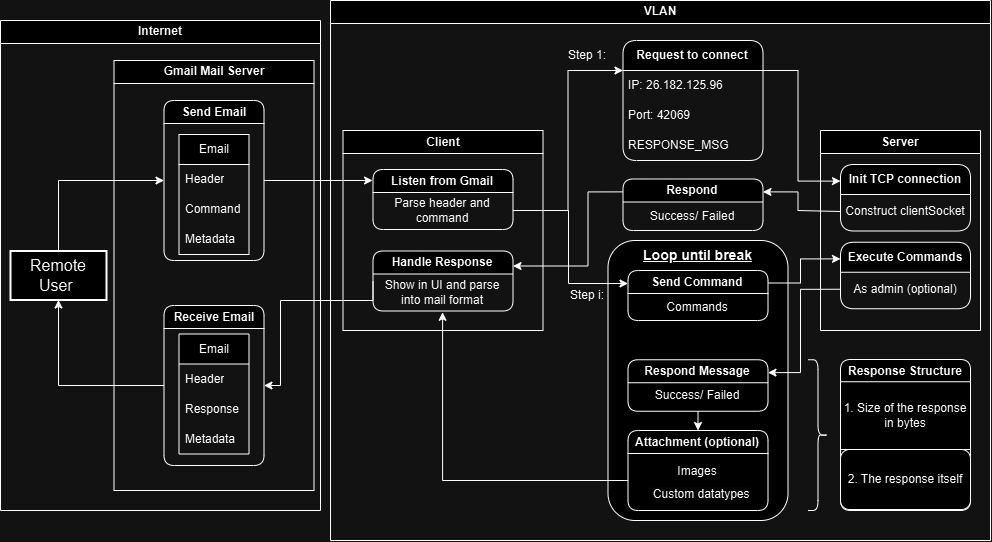

The diagram above was exported from draw.io. Its source (the exported page's mxGraphModel, read from the mxfile embedded in the PNG):
<mxGraphModel dx="1149" dy="691" grid="1" gridSize="10" guides="1" tooltips="1" connect="1" arrows="1" fold="1" page="1" pageScale="1" pageWidth="850" pageHeight="1100" math="0" shadow="0">
  <root>
    <mxCell id="0" />
    <mxCell id="1" parent="0" />
    <mxCell id="Uhfg_ai0CsUBGGnNBme_-28" value="Internet" style="swimlane;whiteSpace=wrap;html=1;" parent="1" vertex="1">
      <mxGeometry x="190" y="90" width="320" height="490" as="geometry" />
    </mxCell>
    <mxCell id="Uhfg_ai0CsUBGGnNBme_-53" value="Gmail Mail Server" style="swimlane;whiteSpace=wrap;html=1;" parent="Uhfg_ai0CsUBGGnNBme_-28" vertex="1">
      <mxGeometry x="113.5" y="40" width="200" height="430" as="geometry" />
    </mxCell>
    <mxCell id="Uhfg_ai0CsUBGGnNBme_-52" value="Receive Email" style="swimlane;whiteSpace=wrap;html=1;rounded=1;" parent="Uhfg_ai0CsUBGGnNBme_-53" vertex="1">
      <mxGeometry x="50" y="245" width="100" height="160" as="geometry" />
    </mxCell>
    <mxCell id="Uhfg_ai0CsUBGGnNBme_-48" value="Email" style="swimlane;fontStyle=0;childLayout=stackLayout;horizontal=1;startSize=30;horizontalStack=0;resizeParent=1;resizeParentMax=0;resizeLast=0;collapsible=1;marginBottom=0;whiteSpace=wrap;html=1;" parent="Uhfg_ai0CsUBGGnNBme_-52" vertex="1">
      <mxGeometry x="15" y="28.5" width="70" height="120" as="geometry">
        <mxRectangle x="183.5" y="90" width="70" height="30" as="alternateBounds" />
      </mxGeometry>
    </mxCell>
    <mxCell id="Uhfg_ai0CsUBGGnNBme_-49" value="Header" style="text;strokeColor=none;fillColor=none;align=left;verticalAlign=middle;spacingLeft=4;spacingRight=4;overflow=hidden;points=[[0,0.5],[1,0.5]];portConstraint=eastwest;rotatable=0;whiteSpace=wrap;html=1;" parent="Uhfg_ai0CsUBGGnNBme_-48" vertex="1">
      <mxGeometry y="30" width="70" height="30" as="geometry" />
    </mxCell>
    <mxCell id="Uhfg_ai0CsUBGGnNBme_-50" value="Response" style="text;strokeColor=none;fillColor=none;align=left;verticalAlign=middle;spacingLeft=4;spacingRight=4;overflow=hidden;points=[[0,0.5],[1,0.5]];portConstraint=eastwest;rotatable=0;whiteSpace=wrap;html=1;" parent="Uhfg_ai0CsUBGGnNBme_-48" vertex="1">
      <mxGeometry y="60" width="70" height="30" as="geometry" />
    </mxCell>
    <mxCell id="Uhfg_ai0CsUBGGnNBme_-51" value="Metadata" style="text;strokeColor=none;fillColor=none;align=left;verticalAlign=middle;spacingLeft=4;spacingRight=4;overflow=hidden;points=[[0,0.5],[1,0.5]];portConstraint=eastwest;rotatable=0;whiteSpace=wrap;html=1;" parent="Uhfg_ai0CsUBGGnNBme_-48" vertex="1">
      <mxGeometry y="90" width="70" height="30" as="geometry" />
    </mxCell>
    <mxCell id="Uhfg_ai0CsUBGGnNBme_-41" value="Send Email" style="swimlane;whiteSpace=wrap;html=1;rounded=1;" parent="Uhfg_ai0CsUBGGnNBme_-53" vertex="1">
      <mxGeometry x="50" y="40" width="100" height="160" as="geometry" />
    </mxCell>
    <mxCell id="Uhfg_ai0CsUBGGnNBme_-31" value="Email" style="swimlane;fontStyle=0;childLayout=stackLayout;horizontal=1;startSize=30;horizontalStack=0;resizeParent=1;resizeParentMax=0;resizeLast=0;collapsible=1;marginBottom=0;whiteSpace=wrap;html=1;" parent="Uhfg_ai0CsUBGGnNBme_-41" vertex="1">
      <mxGeometry x="15" y="34" width="70" height="120" as="geometry">
        <mxRectangle x="183.5" y="90" width="70" height="30" as="alternateBounds" />
      </mxGeometry>
    </mxCell>
    <mxCell id="Uhfg_ai0CsUBGGnNBme_-32" value="Header" style="text;strokeColor=none;fillColor=none;align=left;verticalAlign=middle;spacingLeft=4;spacingRight=4;overflow=hidden;points=[[0,0.5],[1,0.5]];portConstraint=eastwest;rotatable=0;whiteSpace=wrap;html=1;" parent="Uhfg_ai0CsUBGGnNBme_-31" vertex="1">
      <mxGeometry y="30" width="70" height="30" as="geometry" />
    </mxCell>
    <mxCell id="Uhfg_ai0CsUBGGnNBme_-33" value="Command" style="text;strokeColor=none;fillColor=none;align=left;verticalAlign=middle;spacingLeft=4;spacingRight=4;overflow=hidden;points=[[0,0.5],[1,0.5]];portConstraint=eastwest;rotatable=0;whiteSpace=wrap;html=1;" parent="Uhfg_ai0CsUBGGnNBme_-31" vertex="1">
      <mxGeometry y="60" width="70" height="30" as="geometry" />
    </mxCell>
    <mxCell id="Uhfg_ai0CsUBGGnNBme_-34" value="Metadata" style="text;strokeColor=none;fillColor=none;align=left;verticalAlign=middle;spacingLeft=4;spacingRight=4;overflow=hidden;points=[[0,0.5],[1,0.5]];portConstraint=eastwest;rotatable=0;whiteSpace=wrap;html=1;" parent="Uhfg_ai0CsUBGGnNBme_-31" vertex="1">
      <mxGeometry y="90" width="70" height="30" as="geometry" />
    </mxCell>
    <mxCell id="Uhfg_ai0CsUBGGnNBme_-54" style="edgeStyle=orthogonalEdgeStyle;rounded=0;orthogonalLoop=1;jettySize=auto;html=1;exitX=0.5;exitY=0;exitDx=0;exitDy=0;entryX=0;entryY=0.5;entryDx=0;entryDy=0;" parent="Uhfg_ai0CsUBGGnNBme_-28" source="2" target="Uhfg_ai0CsUBGGnNBme_-41" edge="1">
      <mxGeometry relative="1" as="geometry" />
    </mxCell>
    <mxCell id="2" value="Remote User " style="whiteSpace=wrap;strokeWidth=2;fontSize=16;" parent="Uhfg_ai0CsUBGGnNBme_-28" vertex="1">
      <mxGeometry x="10" y="230.5" width="96" height="49" as="geometry" />
    </mxCell>
    <mxCell id="Uhfg_ai0CsUBGGnNBme_-55" style="edgeStyle=orthogonalEdgeStyle;rounded=0;orthogonalLoop=1;jettySize=auto;html=1;exitX=0;exitY=0.5;exitDx=0;exitDy=0;entryX=0.5;entryY=1;entryDx=0;entryDy=0;" parent="Uhfg_ai0CsUBGGnNBme_-28" source="Uhfg_ai0CsUBGGnNBme_-52" target="2" edge="1">
      <mxGeometry relative="1" as="geometry" />
    </mxCell>
    <mxCell id="Uhfg_ai0CsUBGGnNBme_-29" value="VLAN" style="swimlane;whiteSpace=wrap;html=1;" parent="1" vertex="1">
      <mxGeometry x="520" y="70" width="660" height="540" as="geometry">
        <mxRectangle x="570" y="60" width="70" height="30" as="alternateBounds" />
      </mxGeometry>
    </mxCell>
    <mxCell id="Uhfg_ai0CsUBGGnNBme_-81" value="" style="rounded=1;whiteSpace=wrap;html=1;" parent="Uhfg_ai0CsUBGGnNBme_-29" vertex="1">
      <mxGeometry x="277.5" y="240" width="180" height="280" as="geometry" />
    </mxCell>
    <mxCell id="Uhfg_ai0CsUBGGnNBme_-96" style="edgeStyle=orthogonalEdgeStyle;rounded=0;orthogonalLoop=1;jettySize=auto;html=1;entryX=1;entryY=0.25;entryDx=0;entryDy=0;exitX=0;exitY=0.5;exitDx=0;exitDy=0;" parent="Uhfg_ai0CsUBGGnNBme_-29" source="F0eoNh1jWJCdP1aJQqz6-3" target="Uhfg_ai0CsUBGGnNBme_-47" edge="1">
      <mxGeometry relative="1" as="geometry">
        <Array as="points">
          <mxPoint x="467.5" y="210" />
          <mxPoint x="467.5" y="191" />
        </Array>
      </mxGeometry>
    </mxCell>
    <mxCell id="Uhfg_ai0CsUBGGnNBme_-99" style="edgeStyle=orthogonalEdgeStyle;rounded=0;orthogonalLoop=1;jettySize=auto;html=1;exitX=0;exitY=0.5;exitDx=0;exitDy=0;entryX=1;entryY=0.25;entryDx=0;entryDy=0;" parent="Uhfg_ai0CsUBGGnNBme_-29" source="hfF5LMiaGweFIcdcWih9-8" target="Uhfg_ai0CsUBGGnNBme_-83" edge="1">
      <mxGeometry relative="1" as="geometry">
        <Array as="points">
          <mxPoint x="470" y="289" />
          <mxPoint x="470" y="372" />
        </Array>
      </mxGeometry>
    </mxCell>
    <mxCell id="Uhfg_ai0CsUBGGnNBme_-36" value="Server" style="swimlane;whiteSpace=wrap;html=1;" parent="Uhfg_ai0CsUBGGnNBme_-29" vertex="1">
      <mxGeometry x="490" y="130" width="160" height="200" as="geometry" />
    </mxCell>
    <mxCell id="hfF5LMiaGweFIcdcWih9-2" value="Execute Commands" style="swimlane;whiteSpace=wrap;html=1;rounded=1;startSize=30;" parent="Uhfg_ai0CsUBGGnNBme_-36" vertex="1">
      <mxGeometry x="20" y="111.75" width="130" height="66.5" as="geometry" />
    </mxCell>
    <mxCell id="hfF5LMiaGweFIcdcWih9-8" value="As admin (optional)" style="text;strokeColor=none;fillColor=none;align=center;verticalAlign=middle;spacingLeft=4;spacingRight=4;overflow=hidden;points=[[0,0.5],[1,0.5]];portConstraint=eastwest;rotatable=0;whiteSpace=wrap;html=1;" parent="hfF5LMiaGweFIcdcWih9-2" vertex="1">
      <mxGeometry y="32" width="130" height="30" as="geometry" />
    </mxCell>
    <mxCell id="F0eoNh1jWJCdP1aJQqz6-2" value="Init TCP connection" style="swimlane;whiteSpace=wrap;html=1;rounded=1;startSize=30;" vertex="1" parent="Uhfg_ai0CsUBGGnNBme_-36">
      <mxGeometry x="20" y="34" width="130" height="66.5" as="geometry" />
    </mxCell>
    <mxCell id="F0eoNh1jWJCdP1aJQqz6-3" value="Construct clientSocket" style="text;strokeColor=none;fillColor=none;align=center;verticalAlign=middle;spacingLeft=4;spacingRight=4;overflow=hidden;points=[[0,0.5],[1,0.5]];portConstraint=eastwest;rotatable=0;whiteSpace=wrap;html=1;" vertex="1" parent="F0eoNh1jWJCdP1aJQqz6-2">
      <mxGeometry y="32" width="130" height="30" as="geometry" />
    </mxCell>
    <mxCell id="Uhfg_ai0CsUBGGnNBme_-80" style="edgeStyle=orthogonalEdgeStyle;rounded=0;orthogonalLoop=1;jettySize=auto;html=1;exitX=0;exitY=0.25;exitDx=0;exitDy=0;entryX=1;entryY=0.25;entryDx=0;entryDy=0;" parent="Uhfg_ai0CsUBGGnNBme_-29" source="Uhfg_ai0CsUBGGnNBme_-47" target="hfF5LMiaGweFIcdcWih9-16" edge="1">
      <mxGeometry relative="1" as="geometry">
        <Array as="points">
          <mxPoint x="257.5" y="191" />
          <mxPoint x="257.5" y="266" />
        </Array>
      </mxGeometry>
    </mxCell>
    <mxCell id="Uhfg_ai0CsUBGGnNBme_-47" value="Respond" style="swimlane;whiteSpace=wrap;html=1;rounded=1;" parent="Uhfg_ai0CsUBGGnNBme_-29" vertex="1">
      <mxGeometry x="292.5" y="178.5" width="140" height="51.5" as="geometry" />
    </mxCell>
    <mxCell id="Uhfg_ai0CsUBGGnNBme_-70" value="Success/ Failed" style="text;strokeColor=none;fillColor=none;align=center;verticalAlign=middle;spacingLeft=4;spacingRight=4;overflow=hidden;points=[[0,0.5],[1,0.5]];portConstraint=eastwest;rotatable=0;whiteSpace=wrap;html=1;" parent="Uhfg_ai0CsUBGGnNBme_-47" vertex="1">
      <mxGeometry y="22" width="140" height="30" as="geometry" />
    </mxCell>
    <mxCell id="Uhfg_ai0CsUBGGnNBme_-95" style="edgeStyle=orthogonalEdgeStyle;rounded=0;orthogonalLoop=1;jettySize=auto;html=1;exitX=1;exitY=0.5;exitDx=0;exitDy=0;entryX=0;entryY=0.25;entryDx=0;entryDy=0;" parent="Uhfg_ai0CsUBGGnNBme_-29" source="hfF5LMiaGweFIcdcWih9-10" target="Uhfg_ai0CsUBGGnNBme_-59" edge="1">
      <mxGeometry relative="1" as="geometry" />
    </mxCell>
    <mxCell id="Uhfg_ai0CsUBGGnNBme_-105" style="edgeStyle=orthogonalEdgeStyle;rounded=0;orthogonalLoop=1;jettySize=auto;html=1;entryX=0;entryY=0.25;entryDx=0;entryDy=0;exitX=1;exitY=0.5;exitDx=0;exitDy=0;" parent="Uhfg_ai0CsUBGGnNBme_-29" source="hfF5LMiaGweFIcdcWih9-10" target="Uhfg_ai0CsUBGGnNBme_-71" edge="1">
      <mxGeometry relative="1" as="geometry">
        <mxPoint x="217.5" y="310" as="sourcePoint" />
        <Array as="points">
          <mxPoint x="238" y="210" />
          <mxPoint x="238" y="283" />
          <mxPoint x="298" y="283" />
        </Array>
      </mxGeometry>
    </mxCell>
    <mxCell id="Uhfg_ai0CsUBGGnNBme_-35" value="Client" style="swimlane;whiteSpace=wrap;html=1;" parent="Uhfg_ai0CsUBGGnNBme_-29" vertex="1">
      <mxGeometry x="12.5" y="130" width="200" height="200" as="geometry" />
    </mxCell>
    <mxCell id="hfF5LMiaGweFIcdcWih9-9" value="Listen from Gmail" style="swimlane;whiteSpace=wrap;html=1;rounded=1;" parent="Uhfg_ai0CsUBGGnNBme_-35" vertex="1">
      <mxGeometry x="30" y="39" width="140" height="60" as="geometry" />
    </mxCell>
    <mxCell id="hfF5LMiaGweFIcdcWih9-10" value="Parse header and command" style="text;strokeColor=none;fillColor=none;align=center;verticalAlign=middle;spacingLeft=4;spacingRight=4;overflow=hidden;points=[[0,0.5],[1,0.5]];portConstraint=eastwest;rotatable=0;whiteSpace=wrap;html=1;" parent="hfF5LMiaGweFIcdcWih9-9" vertex="1">
      <mxGeometry y="22" width="140" height="38" as="geometry" />
    </mxCell>
    <mxCell id="hfF5LMiaGweFIcdcWih9-16" value="Handle Response" style="swimlane;whiteSpace=wrap;html=1;rounded=1;" parent="Uhfg_ai0CsUBGGnNBme_-35" vertex="1">
      <mxGeometry x="30" y="120.5" width="140" height="60" as="geometry" />
    </mxCell>
    <mxCell id="hfF5LMiaGweFIcdcWih9-17" value="Show in UI and parse into mail format" style="text;strokeColor=none;fillColor=none;align=center;verticalAlign=middle;spacingLeft=4;spacingRight=4;overflow=hidden;points=[[0,0.5],[1,0.5]];portConstraint=eastwest;rotatable=0;whiteSpace=wrap;html=1;" parent="hfF5LMiaGweFIcdcWih9-16" vertex="1">
      <mxGeometry y="22" width="140" height="38" as="geometry" />
    </mxCell>
    <mxCell id="Uhfg_ai0CsUBGGnNBme_-59" value="&lt;b&gt;Request to connect&lt;/b&gt;" style="swimlane;fontStyle=0;childLayout=stackLayout;horizontal=1;startSize=30;horizontalStack=0;resizeParent=1;resizeParentMax=0;resizeLast=0;collapsible=1;marginBottom=0;whiteSpace=wrap;html=1;rounded=1;" parent="Uhfg_ai0CsUBGGnNBme_-29" vertex="1">
      <mxGeometry x="292.5" y="40" width="140" height="120" as="geometry" />
    </mxCell>
    <mxCell id="Uhfg_ai0CsUBGGnNBme_-60" value="IP: 26.182.125.96" style="text;strokeColor=none;fillColor=none;align=left;verticalAlign=middle;spacingLeft=4;spacingRight=4;overflow=hidden;points=[[0,0.5],[1,0.5]];portConstraint=eastwest;rotatable=0;whiteSpace=wrap;html=1;" parent="Uhfg_ai0CsUBGGnNBme_-59" vertex="1">
      <mxGeometry y="30" width="140" height="30" as="geometry" />
    </mxCell>
    <mxCell id="Uhfg_ai0CsUBGGnNBme_-61" value="Port: 42069" style="text;strokeColor=none;fillColor=none;align=left;verticalAlign=middle;spacingLeft=4;spacingRight=4;overflow=hidden;points=[[0,0.5],[1,0.5]];portConstraint=eastwest;rotatable=0;whiteSpace=wrap;html=1;" parent="Uhfg_ai0CsUBGGnNBme_-59" vertex="1">
      <mxGeometry y="60" width="140" height="30" as="geometry" />
    </mxCell>
    <mxCell id="Uhfg_ai0CsUBGGnNBme_-62" value="RESPONSE_MSG" style="text;strokeColor=none;fillColor=none;align=left;verticalAlign=middle;spacingLeft=4;spacingRight=4;overflow=hidden;points=[[0,0.5],[1,0.5]];portConstraint=eastwest;rotatable=0;whiteSpace=wrap;html=1;" parent="Uhfg_ai0CsUBGGnNBme_-59" vertex="1">
      <mxGeometry y="90" width="140" height="30" as="geometry" />
    </mxCell>
    <mxCell id="F0eoNh1jWJCdP1aJQqz6-4" style="edgeStyle=orthogonalEdgeStyle;rounded=0;orthogonalLoop=1;jettySize=auto;html=1;exitX=1;exitY=0.25;exitDx=0;exitDy=0;entryX=0;entryY=0.25;entryDx=0;entryDy=0;" edge="1" parent="Uhfg_ai0CsUBGGnNBme_-29" source="Uhfg_ai0CsUBGGnNBme_-71" target="hfF5LMiaGweFIcdcWih9-2">
      <mxGeometry relative="1" as="geometry">
        <Array as="points">
          <mxPoint x="470" y="283" />
          <mxPoint x="470" y="258" />
        </Array>
      </mxGeometry>
    </mxCell>
    <mxCell id="Uhfg_ai0CsUBGGnNBme_-71" value="Send Command" style="swimlane;whiteSpace=wrap;html=1;rounded=1;" parent="Uhfg_ai0CsUBGGnNBme_-29" vertex="1">
      <mxGeometry x="297.5" y="270" width="140" height="50" as="geometry" />
    </mxCell>
    <mxCell id="Uhfg_ai0CsUBGGnNBme_-72" value="Commands" style="text;strokeColor=none;fillColor=none;align=center;verticalAlign=middle;spacingLeft=4;spacingRight=4;overflow=hidden;points=[[0,0.5],[1,0.5]];portConstraint=eastwest;rotatable=0;whiteSpace=wrap;html=1;" parent="Uhfg_ai0CsUBGGnNBme_-71" vertex="1">
      <mxGeometry y="22" width="140" height="30" as="geometry" />
    </mxCell>
    <mxCell id="Uhfg_ai0CsUBGGnNBme_-82" value="&lt;b&gt;&lt;font style=&quot;font-size: 14px;&quot;&gt;&lt;u&gt;Loop until break&lt;/u&gt;&lt;/font&gt;&lt;/b&gt;" style="text;html=1;align=center;verticalAlign=middle;resizable=0;points=[];autosize=1;strokeColor=none;fillColor=none;" parent="Uhfg_ai0CsUBGGnNBme_-29" vertex="1">
      <mxGeometry x="302.5" y="240" width="130" height="30" as="geometry" />
    </mxCell>
    <mxCell id="Uhfg_ai0CsUBGGnNBme_-102" style="edgeStyle=orthogonalEdgeStyle;rounded=0;orthogonalLoop=1;jettySize=auto;html=1;exitX=0.5;exitY=1;exitDx=0;exitDy=0;entryX=0.5;entryY=0;entryDx=0;entryDy=0;" parent="Uhfg_ai0CsUBGGnNBme_-29" source="Uhfg_ai0CsUBGGnNBme_-83" target="Uhfg_ai0CsUBGGnNBme_-86" edge="1">
      <mxGeometry relative="1" as="geometry" />
    </mxCell>
    <mxCell id="Uhfg_ai0CsUBGGnNBme_-83" value="Respond Message" style="swimlane;whiteSpace=wrap;html=1;rounded=1;" parent="Uhfg_ai0CsUBGGnNBme_-29" vertex="1">
      <mxGeometry x="297.5" y="359.25" width="140" height="51.5" as="geometry" />
    </mxCell>
    <mxCell id="Uhfg_ai0CsUBGGnNBme_-84" value="Success/ Failed" style="text;strokeColor=none;fillColor=none;align=center;verticalAlign=middle;spacingLeft=4;spacingRight=4;overflow=hidden;points=[[0,0.5],[1,0.5]];portConstraint=eastwest;rotatable=0;whiteSpace=wrap;html=1;" parent="Uhfg_ai0CsUBGGnNBme_-83" vertex="1">
      <mxGeometry y="22" width="140" height="28" as="geometry" />
    </mxCell>
    <mxCell id="Uhfg_ai0CsUBGGnNBme_-86" value="Attachment (optional)" style="swimlane;whiteSpace=wrap;html=1;rounded=1;" parent="Uhfg_ai0CsUBGGnNBme_-29" vertex="1">
      <mxGeometry x="297.5" y="430" width="140" height="80" as="geometry" />
    </mxCell>
    <mxCell id="Uhfg_ai0CsUBGGnNBme_-87" value="Images" style="text;strokeColor=none;fillColor=none;align=center;verticalAlign=middle;spacingLeft=4;spacingRight=4;overflow=hidden;points=[[0,0.5],[1,0.5]];portConstraint=eastwest;rotatable=0;whiteSpace=wrap;html=1;" parent="Uhfg_ai0CsUBGGnNBme_-86" vertex="1">
      <mxGeometry y="22" width="140" height="38" as="geometry" />
    </mxCell>
    <mxCell id="Uhfg_ai0CsUBGGnNBme_-88" value="&lt;span style=&quot;color: rgb(0, 0, 0); font-family: Helvetica; font-size: 12px; font-style: normal; font-variant-ligatures: normal; font-variant-caps: normal; font-weight: 400; letter-spacing: normal; orphans: 2; text-indent: 0px; text-transform: none; widows: 2; word-spacing: 0px; -webkit-text-stroke-width: 0px; white-space: normal; background-color: rgb(251, 251, 251); text-decoration-thickness: initial; text-decoration-style: initial; text-decoration-color: initial; float: none; display: inline !important;&quot;&gt;&lt;span&gt;&amp;nbsp;&lt;/span&gt;Custom datatypes&lt;/span&gt;" style="text;whiteSpace=wrap;html=1;align=center;" parent="Uhfg_ai0CsUBGGnNBme_-86" vertex="1">
      <mxGeometry y="50" width="145" height="30" as="geometry" />
    </mxCell>
    <mxCell id="Uhfg_ai0CsUBGGnNBme_-90" value="" style="shape=curlyBracket;whiteSpace=wrap;html=1;rounded=1;flipH=1;labelPosition=right;verticalLabelPosition=middle;align=left;verticalAlign=middle;" parent="Uhfg_ai0CsUBGGnNBme_-29" vertex="1">
      <mxGeometry x="477.5" y="359.25" width="20" height="150.75" as="geometry" />
    </mxCell>
    <mxCell id="Uhfg_ai0CsUBGGnNBme_-91" value="Response Structure" style="swimlane;whiteSpace=wrap;html=1;rounded=1;" parent="Uhfg_ai0CsUBGGnNBme_-29" vertex="1">
      <mxGeometry x="510" y="359" width="130" height="151" as="geometry">
        <mxRectangle x="560" y="379" width="150" height="30" as="alternateBounds" />
      </mxGeometry>
    </mxCell>
    <mxCell id="Uhfg_ai0CsUBGGnNBme_-92" value="1. Size of the response in bytes" style="rounded=0;whiteSpace=wrap;html=1;" parent="Uhfg_ai0CsUBGGnNBme_-91" vertex="1">
      <mxGeometry y="22.25" width="130" height="67.75" as="geometry" />
    </mxCell>
    <mxCell id="Uhfg_ai0CsUBGGnNBme_-93" value="2. The response itself" style="rounded=1;whiteSpace=wrap;html=1;strokeColor=default;glass=0;" parent="Uhfg_ai0CsUBGGnNBme_-91" vertex="1">
      <mxGeometry y="90" width="130" height="60" as="geometry" />
    </mxCell>
    <mxCell id="Uhfg_ai0CsUBGGnNBme_-94" style="edgeStyle=orthogonalEdgeStyle;rounded=0;orthogonalLoop=1;jettySize=auto;html=1;exitX=1;exitY=0.25;exitDx=0;exitDy=0;entryX=0;entryY=0.25;entryDx=0;entryDy=0;" parent="Uhfg_ai0CsUBGGnNBme_-29" source="Uhfg_ai0CsUBGGnNBme_-59" target="F0eoNh1jWJCdP1aJQqz6-2" edge="1">
      <mxGeometry relative="1" as="geometry">
        <Array as="points">
          <mxPoint x="467.5" y="70" />
          <mxPoint x="467.5" y="181" />
        </Array>
      </mxGeometry>
    </mxCell>
    <mxCell id="Uhfg_ai0CsUBGGnNBme_-103" style="edgeStyle=orthogonalEdgeStyle;rounded=0;orthogonalLoop=1;jettySize=auto;html=1;exitX=0;exitY=0;exitDx=0;exitDy=0;entryX=0.497;entryY=1.034;entryDx=0;entryDy=0;entryPerimeter=0;" parent="Uhfg_ai0CsUBGGnNBme_-29" source="Uhfg_ai0CsUBGGnNBme_-88" target="hfF5LMiaGweFIcdcWih9-17" edge="1">
      <mxGeometry relative="1" as="geometry">
        <Array as="points">
          <mxPoint x="112.5" y="480" />
        </Array>
      </mxGeometry>
    </mxCell>
    <mxCell id="hfF5LMiaGweFIcdcWih9-12" value="Step 1:" style="text;html=1;align=center;verticalAlign=middle;whiteSpace=wrap;rounded=0;" parent="Uhfg_ai0CsUBGGnNBme_-29" vertex="1">
      <mxGeometry x="227.5" y="40" width="60" height="30" as="geometry" />
    </mxCell>
    <mxCell id="hfF5LMiaGweFIcdcWih9-18" value="Step i:" style="text;html=1;align=center;verticalAlign=middle;whiteSpace=wrap;rounded=0;" parent="Uhfg_ai0CsUBGGnNBme_-29" vertex="1">
      <mxGeometry x="227.5" y="280" width="60" height="30" as="geometry" />
    </mxCell>
    <mxCell id="Uhfg_ai0CsUBGGnNBme_-104" style="edgeStyle=orthogonalEdgeStyle;rounded=0;orthogonalLoop=1;jettySize=auto;html=1;exitX=0;exitY=0.5;exitDx=0;exitDy=0;entryX=1;entryY=0.5;entryDx=0;entryDy=0;" parent="1" source="hfF5LMiaGweFIcdcWih9-16" target="Uhfg_ai0CsUBGGnNBme_-52" edge="1">
      <mxGeometry relative="1" as="geometry">
        <Array as="points">
          <mxPoint x="563" y="370" />
          <mxPoint x="470" y="370" />
          <mxPoint x="470" y="455" />
        </Array>
      </mxGeometry>
    </mxCell>
    <mxCell id="hfF5LMiaGweFIcdcWih9-11" style="edgeStyle=orthogonalEdgeStyle;rounded=0;orthogonalLoop=1;jettySize=auto;html=1;exitX=1;exitY=0.5;exitDx=0;exitDy=0;entryX=-0.003;entryY=0.183;entryDx=0;entryDy=0;entryPerimeter=0;" parent="1" source="Uhfg_ai0CsUBGGnNBme_-41" target="hfF5LMiaGweFIcdcWih9-9" edge="1">
      <mxGeometry relative="1" as="geometry" />
    </mxCell>
  </root>
</mxGraphModel>